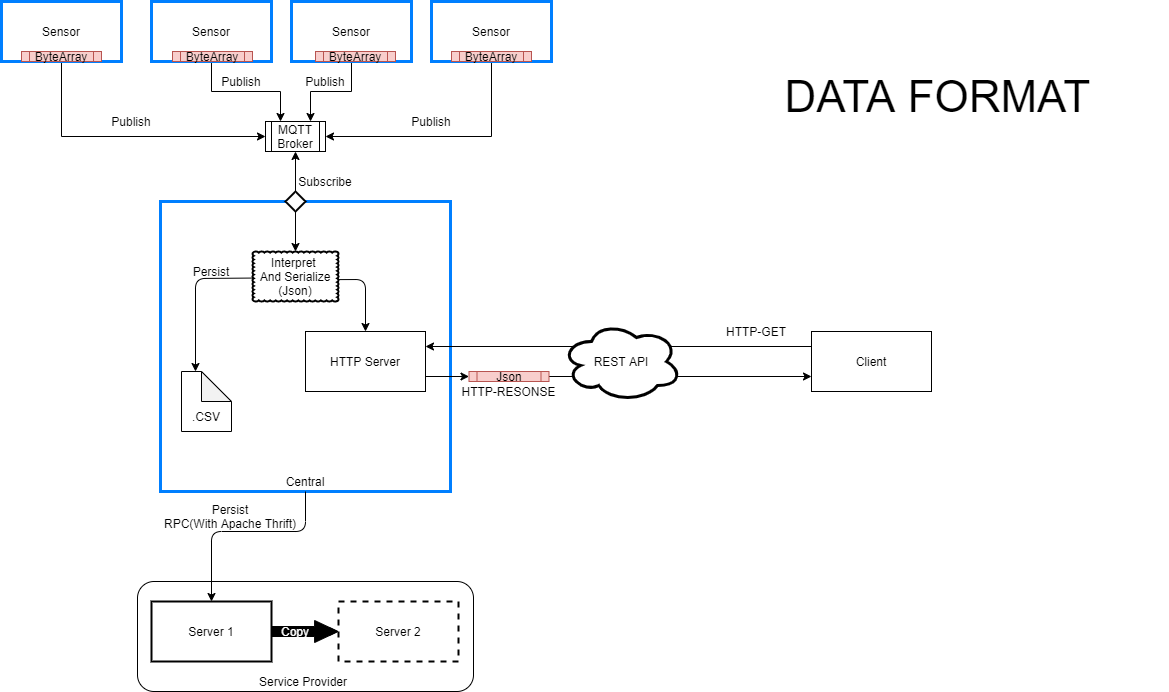

The diagram above was exported from draw.io. Its source (the exported page's mxGraphModel, read from the mxfile embedded in the PNG):
<mxGraphModel dx="2076" dy="1096" grid="1" gridSize="10" guides="1" tooltips="1" connect="1" arrows="1" fold="1" page="1" pageScale="1" pageWidth="827" pageHeight="1169" math="0" shadow="0">
  <root>
    <mxCell id="0" />
    <mxCell id="1" parent="0" />
    <mxCell id="QTTggpfnHihCNWipJKz2-20" style="edgeStyle=orthogonalEdgeStyle;rounded=0;orthogonalLoop=1;jettySize=auto;html=1;exitX=0.75;exitY=1;exitDx=0;exitDy=0;entryX=0;entryY=0.5;entryDx=0;entryDy=0;" parent="1" source="QTTggpfnHihCNWipJKz2-1" target="QTTggpfnHihCNWipJKz2-9" edge="1">
      <mxGeometry relative="1" as="geometry">
        <mxPoint x="290" y="209.9999999999999" as="targetPoint" />
        <Array as="points">
          <mxPoint x="170" y="90" />
          <mxPoint x="170" y="165" />
        </Array>
      </mxGeometry>
    </mxCell>
    <mxCell id="QTTggpfnHihCNWipJKz2-1" value="Sensor" style="rounded=0;whiteSpace=wrap;html=1;strokeWidth=3;strokeColor=#007FFF;" parent="1" vertex="1">
      <mxGeometry x="110" y="30" width="120" height="60" as="geometry" />
    </mxCell>
    <mxCell id="QTTggpfnHihCNWipJKz2-21" style="edgeStyle=orthogonalEdgeStyle;rounded=0;orthogonalLoop=1;jettySize=auto;html=1;exitX=0.5;exitY=1;exitDx=0;exitDy=0;entryX=0.25;entryY=0;entryDx=0;entryDy=0;" parent="1" source="QTTggpfnHihCNWipJKz2-2" target="QTTggpfnHihCNWipJKz2-9" edge="1">
      <mxGeometry relative="1" as="geometry">
        <mxPoint x="380" y="130" as="targetPoint" />
      </mxGeometry>
    </mxCell>
    <mxCell id="QTTggpfnHihCNWipJKz2-2" value="Sensor" style="rounded=0;whiteSpace=wrap;html=1;strokeColor=#007FFF;strokeWidth=3;" parent="1" vertex="1">
      <mxGeometry x="260" y="30" width="120" height="60" as="geometry" />
    </mxCell>
    <mxCell id="QTTggpfnHihCNWipJKz2-36" style="edgeStyle=orthogonalEdgeStyle;rounded=0;orthogonalLoop=1;jettySize=auto;html=1;exitX=0.5;exitY=1;exitDx=0;exitDy=0;entryX=0.75;entryY=0;entryDx=0;entryDy=0;" parent="1" source="QTTggpfnHihCNWipJKz2-3" target="QTTggpfnHihCNWipJKz2-9" edge="1">
      <mxGeometry relative="1" as="geometry" />
    </mxCell>
    <mxCell id="QTTggpfnHihCNWipJKz2-3" value="Sensor" style="rounded=0;whiteSpace=wrap;html=1;strokeColor=#007FFF;strokeWidth=3;" parent="1" vertex="1">
      <mxGeometry x="400" y="30" width="120" height="60" as="geometry" />
    </mxCell>
    <mxCell id="QTTggpfnHihCNWipJKz2-37" style="edgeStyle=orthogonalEdgeStyle;rounded=0;orthogonalLoop=1;jettySize=auto;html=1;exitX=0.25;exitY=1;exitDx=0;exitDy=0;entryX=1;entryY=0.5;entryDx=0;entryDy=0;" parent="1" source="QTTggpfnHihCNWipJKz2-4" target="QTTggpfnHihCNWipJKz2-9" edge="1">
      <mxGeometry relative="1" as="geometry">
        <Array as="points">
          <mxPoint x="600" y="90" />
          <mxPoint x="600" y="165" />
        </Array>
      </mxGeometry>
    </mxCell>
    <mxCell id="QTTggpfnHihCNWipJKz2-4" value="Sensor" style="rounded=0;whiteSpace=wrap;html=1;strokeColor=#007FFF;strokeWidth=3;" parent="1" vertex="1">
      <mxGeometry x="540" y="30" width="120" height="60" as="geometry" />
    </mxCell>
    <mxCell id="QTTggpfnHihCNWipJKz2-5" value="" style="whiteSpace=wrap;html=1;aspect=fixed;strokeColor=#007FFF;strokeWidth=3;" parent="1" vertex="1">
      <mxGeometry x="269" y="230" width="290" height="290" as="geometry" />
    </mxCell>
    <mxCell id="QTTggpfnHihCNWipJKz2-6" value="Central" style="text;html=1;strokeColor=none;fillColor=none;align=center;verticalAlign=middle;whiteSpace=wrap;rounded=0;" parent="1" vertex="1">
      <mxGeometry x="394" y="500" width="40" height="20" as="geometry" />
    </mxCell>
    <mxCell id="QTTggpfnHihCNWipJKz2-7" value="HTTP Server" style="rounded=0;whiteSpace=wrap;html=1;" parent="1" vertex="1">
      <mxGeometry x="414" y="360" width="120" height="60" as="geometry" />
    </mxCell>
    <mxCell id="QTTggpfnHihCNWipJKz2-9" value="" style="shape=process;whiteSpace=wrap;html=1;backgroundOutline=1;" parent="1" vertex="1">
      <mxGeometry x="374" y="150" width="60" height="30" as="geometry" />
    </mxCell>
    <mxCell id="QTTggpfnHihCNWipJKz2-13" value="Client" style="rounded=0;whiteSpace=wrap;html=1;" parent="1" vertex="1">
      <mxGeometry x="920" y="360" width="120" height="60" as="geometry" />
    </mxCell>
    <mxCell id="QTTggpfnHihCNWipJKz2-15" value="HTTP-GET" style="text;html=1;strokeColor=none;fillColor=none;align=center;verticalAlign=middle;whiteSpace=wrap;rounded=0;" parent="1" vertex="1">
      <mxGeometry x="830" y="350" width="70" height="20" as="geometry" />
    </mxCell>
    <mxCell id="QTTggpfnHihCNWipJKz2-16" value="" style="endArrow=classic;html=1;exitX=0;exitY=0.25;exitDx=0;exitDy=0;entryX=1;entryY=0.25;entryDx=0;entryDy=0;" parent="1" source="QTTggpfnHihCNWipJKz2-13" target="QTTggpfnHihCNWipJKz2-7" edge="1">
      <mxGeometry width="50" height="50" relative="1" as="geometry">
        <mxPoint x="560" y="360" as="sourcePoint" />
        <mxPoint x="610" y="400" as="targetPoint" />
      </mxGeometry>
    </mxCell>
    <mxCell id="QTTggpfnHihCNWipJKz2-18" value="" style="endArrow=classic;html=1;exitX=1;exitY=0.5;exitDx=0;exitDy=0;entryX=0;entryY=0.75;entryDx=0;entryDy=0;" parent="1" source="QTTggpfnHihCNWipJKz2-80" target="QTTggpfnHihCNWipJKz2-13" edge="1">
      <mxGeometry width="50" height="50" relative="1" as="geometry">
        <mxPoint x="660" y="400" as="sourcePoint" />
        <mxPoint x="640" y="430" as="targetPoint" />
      </mxGeometry>
    </mxCell>
    <mxCell id="QTTggpfnHihCNWipJKz2-24" value="" style="rounded=1;whiteSpace=wrap;html=1;" parent="1" vertex="1">
      <mxGeometry x="246" y="610" width="336" height="110" as="geometry" />
    </mxCell>
    <mxCell id="QTTggpfnHihCNWipJKz2-25" value="Service Provider" style="text;html=1;strokeColor=none;fillColor=none;align=center;verticalAlign=middle;whiteSpace=wrap;rounded=0;" parent="1" vertex="1">
      <mxGeometry x="322" y="700" width="180" height="20" as="geometry" />
    </mxCell>
    <mxCell id="QTTggpfnHihCNWipJKz2-26" value="Server 1" style="rounded=0;whiteSpace=wrap;html=1;strokeWidth=2;" parent="1" vertex="1">
      <mxGeometry x="260" y="630" width="120" height="60" as="geometry" />
    </mxCell>
    <mxCell id="QTTggpfnHihCNWipJKz2-27" value="Server 2" style="rounded=0;whiteSpace=wrap;html=1;dashed=1;strokeWidth=2;" parent="1" vertex="1">
      <mxGeometry x="447" y="630" width="120" height="60" as="geometry" />
    </mxCell>
    <mxCell id="QTTggpfnHihCNWipJKz2-30" value="Persist&lt;br&gt;RPC(With Apache Thrift)" style="text;html=1;strokeColor=none;fillColor=none;align=center;verticalAlign=middle;whiteSpace=wrap;rounded=0;" parent="1" vertex="1">
      <mxGeometry x="269" y="510" width="140" height="70" as="geometry" />
    </mxCell>
    <mxCell id="QTTggpfnHihCNWipJKz2-34" value="Publish" style="text;html=1;strokeColor=none;fillColor=none;align=center;verticalAlign=middle;whiteSpace=wrap;rounded=0;" parent="1" vertex="1">
      <mxGeometry x="220" y="140" width="40" height="20" as="geometry" />
    </mxCell>
    <mxCell id="QTTggpfnHihCNWipJKz2-38" value="MQTT Broker" style="text;html=1;strokeColor=none;fillColor=none;align=center;verticalAlign=middle;whiteSpace=wrap;rounded=0;" parent="1" vertex="1">
      <mxGeometry x="384" y="155" width="40" height="20" as="geometry" />
    </mxCell>
    <mxCell id="QTTggpfnHihCNWipJKz2-43" value="Subscribe" style="text;html=1;strokeColor=none;fillColor=none;align=center;verticalAlign=middle;whiteSpace=wrap;rounded=0;" parent="1" vertex="1">
      <mxGeometry x="414" y="200" width="40" height="20" as="geometry" />
    </mxCell>
    <mxCell id="QTTggpfnHihCNWipJKz2-44" value="Publish" style="text;html=1;strokeColor=none;fillColor=none;align=center;verticalAlign=middle;whiteSpace=wrap;rounded=0;" parent="1" vertex="1">
      <mxGeometry x="330" y="100" width="40" height="20" as="geometry" />
    </mxCell>
    <mxCell id="QTTggpfnHihCNWipJKz2-45" value="Publish" style="text;html=1;strokeColor=none;fillColor=none;align=center;verticalAlign=middle;whiteSpace=wrap;rounded=0;" parent="1" vertex="1">
      <mxGeometry x="414" y="100" width="40" height="20" as="geometry" />
    </mxCell>
    <mxCell id="QTTggpfnHihCNWipJKz2-46" value="Publish" style="text;html=1;strokeColor=none;fillColor=none;align=center;verticalAlign=middle;whiteSpace=wrap;rounded=0;" parent="1" vertex="1">
      <mxGeometry x="520" y="140" width="40" height="20" as="geometry" />
    </mxCell>
    <mxCell id="QTTggpfnHihCNWipJKz2-47" value="REST API" style="ellipse;shape=cloud;whiteSpace=wrap;html=1;strokeWidth=3;" parent="1" vertex="1">
      <mxGeometry x="670" y="350" width="120" height="80" as="geometry" />
    </mxCell>
    <mxCell id="QTTggpfnHihCNWipJKz2-49" value="&lt;font style=&quot;font-size: 44px&quot;&gt;DATA FORMAT&amp;nbsp;&lt;/font&gt;" style="text;html=1;strokeColor=none;fillColor=none;align=center;verticalAlign=middle;whiteSpace=wrap;rounded=0;" parent="1" vertex="1">
      <mxGeometry x="827" y="40" width="450" height="170" as="geometry" />
    </mxCell>
    <mxCell id="QTTggpfnHihCNWipJKz2-50" style="edgeStyle=orthogonalEdgeStyle;rounded=0;orthogonalLoop=1;jettySize=auto;html=1;exitX=0.5;exitY=1;exitDx=0;exitDy=0;" parent="1" source="QTTggpfnHihCNWipJKz2-30" target="QTTggpfnHihCNWipJKz2-30" edge="1">
      <mxGeometry relative="1" as="geometry" />
    </mxCell>
    <mxCell id="QTTggpfnHihCNWipJKz2-52" value="" style="endArrow=classic;html=1;exitX=0.5;exitY=1;exitDx=0;exitDy=0;entryX=0.5;entryY=0;entryDx=0;entryDy=0;" parent="1" source="QTTggpfnHihCNWipJKz2-5" target="QTTggpfnHihCNWipJKz2-26" edge="1">
      <mxGeometry width="50" height="50" relative="1" as="geometry">
        <mxPoint x="470" y="620" as="sourcePoint" />
        <mxPoint x="520" y="570" as="targetPoint" />
        <Array as="points">
          <mxPoint x="414" y="560" />
          <mxPoint x="320" y="560" />
        </Array>
      </mxGeometry>
    </mxCell>
    <mxCell id="QTTggpfnHihCNWipJKz2-54" value="Interpret&amp;nbsp;&lt;br&gt;And Serialize (Json)" style="whiteSpace=wrap;html=1;shape=mxgraph.basic.cloud_rect;strokeColor=#000000;strokeWidth=2;" parent="1" vertex="1">
      <mxGeometry x="361" y="280" width="86" height="50" as="geometry" />
    </mxCell>
    <mxCell id="QTTggpfnHihCNWipJKz2-59" style="edgeStyle=orthogonalEdgeStyle;rounded=0;orthogonalLoop=1;jettySize=auto;html=1;exitX=0.5;exitY=0;exitDx=0;exitDy=0;entryX=0.5;entryY=1;entryDx=0;entryDy=0;" parent="1" source="QTTggpfnHihCNWipJKz2-55" target="QTTggpfnHihCNWipJKz2-9" edge="1">
      <mxGeometry relative="1" as="geometry" />
    </mxCell>
    <mxCell id="QTTggpfnHihCNWipJKz2-60" value="" style="edgeStyle=orthogonalEdgeStyle;rounded=0;orthogonalLoop=1;jettySize=auto;html=1;" parent="1" source="QTTggpfnHihCNWipJKz2-55" target="QTTggpfnHihCNWipJKz2-54" edge="1">
      <mxGeometry relative="1" as="geometry" />
    </mxCell>
    <mxCell id="QTTggpfnHihCNWipJKz2-55" value="" style="rhombus;whiteSpace=wrap;html=1;strokeColor=#000000;strokeWidth=2;" parent="1" vertex="1">
      <mxGeometry x="394" y="220" width="20" height="20" as="geometry" />
    </mxCell>
    <mxCell id="QTTggpfnHihCNWipJKz2-65" value="" style="endArrow=classic;html=1;exitX=1;exitY=0.562;exitDx=0;exitDy=0;exitPerimeter=0;entryX=0.5;entryY=0;entryDx=0;entryDy=0;" parent="1" source="QTTggpfnHihCNWipJKz2-54" target="QTTggpfnHihCNWipJKz2-7" edge="1">
      <mxGeometry width="50" height="50" relative="1" as="geometry">
        <mxPoint x="380" y="350" as="sourcePoint" />
        <mxPoint x="430" y="300" as="targetPoint" />
        <Array as="points">
          <mxPoint x="474" y="308" />
        </Array>
      </mxGeometry>
    </mxCell>
    <mxCell id="QTTggpfnHihCNWipJKz2-68" value="" style="endArrow=classic;html=1;exitX=0.012;exitY=0.531;exitDx=0;exitDy=0;exitPerimeter=0;" parent="1" source="QTTggpfnHihCNWipJKz2-54" edge="1">
      <mxGeometry width="50" height="50" relative="1" as="geometry">
        <mxPoint x="320" y="410" as="sourcePoint" />
        <mxPoint x="304" y="400" as="targetPoint" />
        <Array as="points">
          <mxPoint x="304" y="307" />
        </Array>
      </mxGeometry>
    </mxCell>
    <mxCell id="QTTggpfnHihCNWipJKz2-69" value="Persist" style="text;html=1;strokeColor=none;fillColor=none;align=center;verticalAlign=middle;whiteSpace=wrap;rounded=0;" parent="1" vertex="1">
      <mxGeometry x="300" y="290" width="40" height="20" as="geometry" />
    </mxCell>
    <mxCell id="QTTggpfnHihCNWipJKz2-70" value="" style="shape=note;whiteSpace=wrap;html=1;backgroundOutline=1;darkOpacity=0.05;strokeColor=#000000;strokeWidth=1;" parent="1" vertex="1">
      <mxGeometry x="290" y="400" width="50" height="60" as="geometry" />
    </mxCell>
    <mxCell id="QTTggpfnHihCNWipJKz2-67" value=".CSV" style="text;html=1;strokeColor=none;fillColor=none;align=center;verticalAlign=middle;whiteSpace=wrap;rounded=0;" parent="1" vertex="1">
      <mxGeometry x="300" y="440" width="30" height="10" as="geometry" />
    </mxCell>
    <mxCell id="QTTggpfnHihCNWipJKz2-73" value="ByteArray" style="shape=process;whiteSpace=wrap;html=1;backgroundOutline=1;strokeColor=#b85450;strokeWidth=1;fillColor=#f8cecc;" parent="1" vertex="1">
      <mxGeometry x="130" y="80" width="80" height="10" as="geometry" />
    </mxCell>
    <mxCell id="QTTggpfnHihCNWipJKz2-74" value="ByteArray" style="shape=process;whiteSpace=wrap;html=1;backgroundOutline=1;strokeColor=#b85450;strokeWidth=1;fillColor=#f8cecc;" parent="1" vertex="1">
      <mxGeometry x="281" y="80" width="80" height="10" as="geometry" />
    </mxCell>
    <mxCell id="QTTggpfnHihCNWipJKz2-75" value="ByteArray" style="shape=process;whiteSpace=wrap;html=1;backgroundOutline=1;strokeColor=#b85450;strokeWidth=1;fillColor=#f8cecc;" parent="1" vertex="1">
      <mxGeometry x="424" y="80" width="80" height="10" as="geometry" />
    </mxCell>
    <mxCell id="QTTggpfnHihCNWipJKz2-78" value="HTTP-RESONSE" style="text;html=1;strokeColor=none;fillColor=none;align=center;verticalAlign=middle;whiteSpace=wrap;rounded=0;" parent="1" vertex="1">
      <mxGeometry x="565" y="410" width="105" height="20" as="geometry" />
    </mxCell>
    <mxCell id="QTTggpfnHihCNWipJKz2-79" value="ByteArray" style="shape=process;whiteSpace=wrap;html=1;backgroundOutline=1;strokeColor=#b85450;strokeWidth=1;fillColor=#f8cecc;" parent="1" vertex="1">
      <mxGeometry x="560" y="80" width="80" height="10" as="geometry" />
    </mxCell>
    <mxCell id="QTTggpfnHihCNWipJKz2-80" value="Json" style="shape=process;whiteSpace=wrap;html=1;backgroundOutline=1;strokeColor=#b85450;strokeWidth=1;fillColor=#f8cecc;" parent="1" vertex="1">
      <mxGeometry x="577.5" y="400" width="80" height="10" as="geometry" />
    </mxCell>
    <mxCell id="QTTggpfnHihCNWipJKz2-81" value="" style="endArrow=classic;html=1;exitX=1;exitY=0.75;exitDx=0;exitDy=0;entryX=0;entryY=0.5;entryDx=0;entryDy=0;" parent="1" source="QTTggpfnHihCNWipJKz2-7" target="QTTggpfnHihCNWipJKz2-80" edge="1">
      <mxGeometry width="50" height="50" relative="1" as="geometry">
        <mxPoint x="534" y="405.0000000000001" as="sourcePoint" />
        <mxPoint x="920" y="405.0000000000001" as="targetPoint" />
      </mxGeometry>
    </mxCell>
    <mxCell id="7elI9KOsVp1lxbgWy8Vr-1" value="" style="shape=flexArrow;endArrow=classic;html=1;entryX=0;entryY=0.5;entryDx=0;entryDy=0;exitX=1;exitY=0.5;exitDx=0;exitDy=0;fillColor=#000000;endWidth=11;endSize=7.47;" edge="1" parent="1" source="QTTggpfnHihCNWipJKz2-26" target="QTTggpfnHihCNWipJKz2-27">
      <mxGeometry width="50" height="50" relative="1" as="geometry">
        <mxPoint x="379" y="670" as="sourcePoint" />
        <mxPoint x="429" y="620" as="targetPoint" />
      </mxGeometry>
    </mxCell>
    <mxCell id="7elI9KOsVp1lxbgWy8Vr-4" value="" style="edgeStyle=orthogonalEdgeStyle;rounded=0;orthogonalLoop=1;jettySize=auto;html=1;fillColor=#000000;" edge="1" parent="1" source="7elI9KOsVp1lxbgWy8Vr-2" target="QTTggpfnHihCNWipJKz2-27">
      <mxGeometry relative="1" as="geometry" />
    </mxCell>
    <mxCell id="7elI9KOsVp1lxbgWy8Vr-2" value="&lt;font color=&quot;#ffffff&quot;&gt;Copy&lt;/font&gt;" style="text;html=1;align=center;verticalAlign=middle;whiteSpace=wrap;rounded=0;" vertex="1" parent="1">
      <mxGeometry x="384" y="650" width="40" height="20" as="geometry" />
    </mxCell>
  </root>
</mxGraphModel>